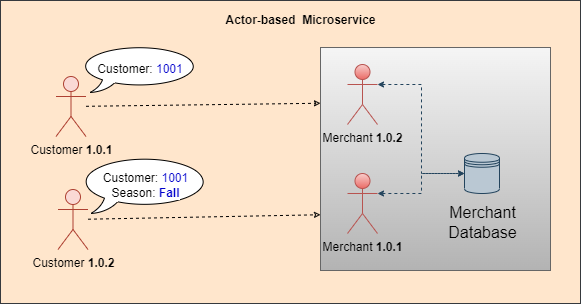

The diagram above was exported from draw.io. Its source (the exported page's mxGraphModel, read from the mxfile embedded in the PNG):
<mxGraphModel dx="1038" dy="547" grid="1" gridSize="10" guides="1" tooltips="1" connect="1" arrows="1" fold="1" page="1" pageScale="1" pageWidth="850" pageHeight="1100" math="0" shadow="0">
  <root>
    <mxCell id="7R2rlbp67um9hpC9mvdk-0" />
    <mxCell id="7R2rlbp67um9hpC9mvdk-1" parent="7R2rlbp67um9hpC9mvdk-0" />
    <mxCell id="7R2rlbp67um9hpC9mvdk-3" value="" style="rounded=0;whiteSpace=wrap;html=1;labelBackgroundColor=#FFFFFF;fontSize=12;strokeColor=#36393d;strokeWidth=1;fillColor=#FFE6CC;" vertex="1" parent="7R2rlbp67um9hpC9mvdk-1">
      <mxGeometry x="180" y="20" width="580" height="303" as="geometry" />
    </mxCell>
    <mxCell id="20SRDDrIG_Q0MOZA0JH8-3" value="" style="rounded=0;whiteSpace=wrap;html=1;labelBackgroundColor=none;fontSize=12;strokeColor=#666666;strokeWidth=1;fillColor=#f5f5f5;gradientColor=#b3b3b3;" vertex="1" parent="7R2rlbp67um9hpC9mvdk-1">
      <mxGeometry x="500" y="67" width="230" height="223" as="geometry" />
    </mxCell>
    <mxCell id="7R2rlbp67um9hpC9mvdk-5" value="&lt;b&gt;Actor-based&amp;nbsp; Microservice&lt;/b&gt;" style="text;html=1;resizable=0;autosize=1;align=center;verticalAlign=middle;points=[];fillColor=none;strokeColor=none;rounded=0;labelBackgroundColor=none;fontSize=12;fontColor=#000000;" vertex="1" parent="7R2rlbp67um9hpC9mvdk-1">
      <mxGeometry x="395" y="25" width="170" height="30" as="geometry" />
    </mxCell>
    <mxCell id="7R2rlbp67um9hpC9mvdk-6" value="Merchant &lt;b&gt;1.0.2&lt;/b&gt;" style="shape=umlActor;verticalLabelPosition=bottom;verticalAlign=top;html=1;outlineConnect=0;labelBackgroundColor=none;fontSize=12;strokeWidth=1;fillColor=#f8cecc;strokeColor=#b85450;gradientColor=#ea6b66;" vertex="1" parent="7R2rlbp67um9hpC9mvdk-1">
      <mxGeometry x="527" y="84" width="30" height="60" as="geometry" />
    </mxCell>
    <mxCell id="7R2rlbp67um9hpC9mvdk-7" value="Customer &lt;b&gt;1.0.1&lt;/b&gt;" style="shape=umlActor;verticalLabelPosition=bottom;verticalAlign=top;html=1;outlineConnect=0;labelBackgroundColor=none;fontSize=12;strokeWidth=1;fillColor=#fad9d5;strokeColor=#ae4132;" vertex="1" parent="7R2rlbp67um9hpC9mvdk-1">
      <mxGeometry x="235.5" y="96" width="30" height="60" as="geometry" />
    </mxCell>
    <mxCell id="7R2rlbp67um9hpC9mvdk-31" value="" style="shape=datastore;whiteSpace=wrap;html=1;labelBackgroundColor=none;fontSize=16;strokeWidth=1;fillColor=#bac8d3;strokeColor=#23445d;" vertex="1" parent="7R2rlbp67um9hpC9mvdk-1">
      <mxGeometry x="644" y="173" width="35" height="40" as="geometry" />
    </mxCell>
    <mxCell id="7R2rlbp67um9hpC9mvdk-32" value="Merchant&lt;br&gt;Database" style="text;html=1;resizable=0;autosize=1;align=center;verticalAlign=middle;points=[];fillColor=none;strokeColor=none;rounded=0;labelBackgroundColor=none;fontSize=16;fontColor=#000000;" vertex="1" parent="7R2rlbp67um9hpC9mvdk-1">
      <mxGeometry x="616.5" y="217" width="90" height="50" as="geometry" />
    </mxCell>
    <mxCell id="7R2rlbp67um9hpC9mvdk-35" value="" style="edgeStyle=elbowEdgeStyle;elbow=horizontal;endArrow=classic;html=1;rounded=0;dashed=1;fontSize=16;fontColor=#000000;startSize=4;endSize=4;strokeColor=#23445d;strokeWidth=1;entryX=0;entryY=0.5;entryDx=0;entryDy=0;fillColor=#bac8d3;startArrow=classic;startFill=1;exitX=1;exitY=0.3333333333333333;exitDx=0;exitDy=0;exitPerimeter=0;" edge="1" parent="7R2rlbp67um9hpC9mvdk-1" source="7R2rlbp67um9hpC9mvdk-6" target="7R2rlbp67um9hpC9mvdk-31">
      <mxGeometry width="50" height="50" relative="1" as="geometry">
        <mxPoint x="446" y="101" as="sourcePoint" />
        <mxPoint x="491" y="101" as="targetPoint" />
      </mxGeometry>
    </mxCell>
    <mxCell id="7R2rlbp67um9hpC9mvdk-36" value="Customer: &lt;font color=&quot;#0000cc&quot;&gt;1001&lt;/font&gt;" style="whiteSpace=wrap;html=1;shape=mxgraph.basic.oval_callout;labelBackgroundColor=none;fontSize=12;fontColor=#000000;strokeColor=#000000;strokeWidth=1;fillColor=default;" vertex="1" parent="7R2rlbp67um9hpC9mvdk-1">
      <mxGeometry x="259.5" y="65" width="120" height="47" as="geometry" />
    </mxCell>
    <mxCell id="20SRDDrIG_Q0MOZA0JH8-1" value="Merchant &lt;b&gt;1.0.1&lt;/b&gt;" style="shape=umlActor;verticalLabelPosition=bottom;verticalAlign=top;html=1;outlineConnect=0;labelBackgroundColor=none;fontSize=12;strokeWidth=1;fillColor=#f8cecc;strokeColor=#b85450;gradientColor=#ea6b66;" vertex="1" parent="7R2rlbp67um9hpC9mvdk-1">
      <mxGeometry x="527" y="193" width="30" height="60" as="geometry" />
    </mxCell>
    <mxCell id="20SRDDrIG_Q0MOZA0JH8-2" value="" style="edgeStyle=elbowEdgeStyle;elbow=horizontal;endArrow=classic;html=1;rounded=0;dashed=1;fontSize=16;fontColor=#000000;startSize=4;endSize=4;strokeColor=#23445d;strokeWidth=1;entryX=0;entryY=0.5;entryDx=0;entryDy=0;fillColor=#bac8d3;startArrow=classic;startFill=1;exitX=1;exitY=0.3333333333333333;exitDx=0;exitDy=0;exitPerimeter=0;" edge="1" parent="7R2rlbp67um9hpC9mvdk-1" source="20SRDDrIG_Q0MOZA0JH8-1" target="7R2rlbp67um9hpC9mvdk-31">
      <mxGeometry width="50" height="50" relative="1" as="geometry">
        <mxPoint x="567" y="114" as="sourcePoint" />
        <mxPoint x="654" y="203" as="targetPoint" />
      </mxGeometry>
    </mxCell>
    <mxCell id="20SRDDrIG_Q0MOZA0JH8-6" value="Customer &lt;b&gt;1.0.2&lt;/b&gt;" style="shape=umlActor;verticalLabelPosition=bottom;verticalAlign=top;html=1;outlineConnect=0;labelBackgroundColor=none;fontSize=12;strokeWidth=1;fillColor=#fad9d5;strokeColor=#ae4132;" vertex="1" parent="7R2rlbp67um9hpC9mvdk-1">
      <mxGeometry x="237.5" y="209" width="30" height="60" as="geometry" />
    </mxCell>
    <mxCell id="20SRDDrIG_Q0MOZA0JH8-7" value="Customer: &lt;font color=&quot;#0000cc&quot;&gt;1001&lt;/font&gt;&lt;br&gt;Season: &lt;font style=&quot;background-color: rgb(255, 255, 255);&quot; color=&quot;#0000cc&quot;&gt;&lt;b&gt;Fall&lt;/b&gt;&lt;/font&gt;" style="whiteSpace=wrap;html=1;shape=mxgraph.basic.oval_callout;labelBackgroundColor=none;fontSize=12;fontColor=#000000;strokeColor=#000000;strokeWidth=1;fillColor=default;" vertex="1" parent="7R2rlbp67um9hpC9mvdk-1">
      <mxGeometry x="259.5" y="176" width="130.5" height="57" as="geometry" />
    </mxCell>
    <mxCell id="20SRDDrIG_Q0MOZA0JH8-8" value="" style="endArrow=classic;dashed=1;html=1;rounded=0;fontSize=12;fontColor=#000000;startSize=4;endSize=4;strokeColor=#000000;strokeWidth=1;elbow=vertical;entryX=0;entryY=0.25;entryDx=0;entryDy=0;endFill=0;" edge="1" parent="7R2rlbp67um9hpC9mvdk-1" source="7R2rlbp67um9hpC9mvdk-7" target="20SRDDrIG_Q0MOZA0JH8-3">
      <mxGeometry width="50" height="50" relative="1" as="geometry">
        <mxPoint x="400" y="310" as="sourcePoint" />
        <mxPoint x="450" y="260" as="targetPoint" />
      </mxGeometry>
    </mxCell>
    <mxCell id="20SRDDrIG_Q0MOZA0JH8-9" value="" style="endArrow=classic;dashed=1;html=1;rounded=0;fontSize=12;fontColor=#000000;startSize=4;endSize=4;strokeColor=#000000;strokeWidth=1;elbow=vertical;entryX=0;entryY=0.75;entryDx=0;entryDy=0;endFill=0;" edge="1" parent="7R2rlbp67um9hpC9mvdk-1" source="20SRDDrIG_Q0MOZA0JH8-6" target="20SRDDrIG_Q0MOZA0JH8-3">
      <mxGeometry width="50" height="50" relative="1" as="geometry">
        <mxPoint x="340" y="430" as="sourcePoint" />
        <mxPoint x="390" y="380" as="targetPoint" />
      </mxGeometry>
    </mxCell>
  </root>
</mxGraphModel>